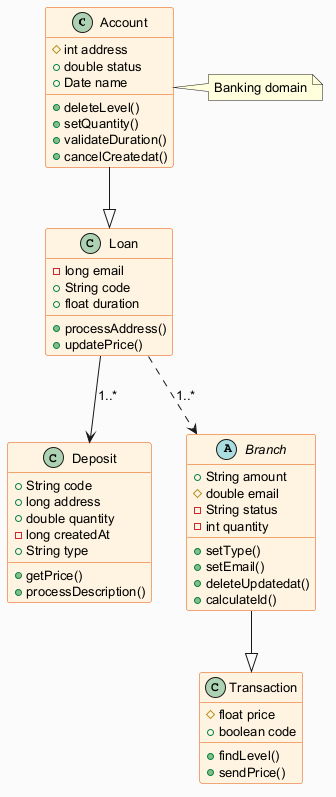

The diagram above was rendered by PlantUML. Its source (embedded in the PNG):
@startuml
skinparam backgroundColor #FAFAFA
skinparam classBackgroundColor #FFF3E0
skinparam classBorderColor #E65100
skinparam defaultFontSize 13
class Account {
  #int address
  +double status
  +Date name
  +deleteLevel()
  +setQuantity()
  +validateDuration()
  +cancelCreatedat()
}
class Transaction {
  #float price
  +boolean code
  +findLevel()
  +sendPrice()
}
class Deposit {
  +String code
  +long address
  +double quantity
  -long createdAt
  +String type
  +getPrice()
  +processDescription()
}
class Loan {
  -long email
  +String code
  +float duration
  +processAddress()
  +updatePrice()
}
abstract class Branch {
  +String amount
  #double email
  -String status
  -int quantity
  +setType()
  +setEmail()
  +deleteUpdatedat()
  +calculateId()
}
Account --|> Loan
Branch --|> Transaction
Loan --> Deposit : "1..*"
Loan ..> Branch : "1..*"
note right of Account : Banking domain
@enduml